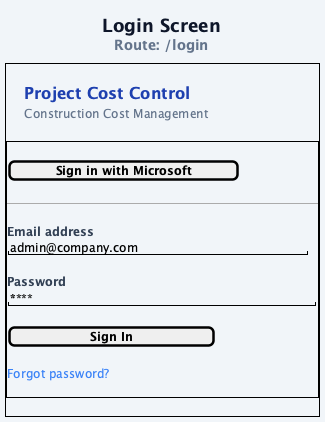

The diagram above was rendered by PlantUML. Its source (embedded in the PNG):
@startuml 01-login
skinparam backgroundColor #F1F5F9
skinparam defaultFontName "Segoe UI"
skinparam defaultFontSize 13

title <font size=18 color=#0F172A><b>Login Screen</b></font>\n<font color=#64748B>Route: /login</font>

salt
{+
  {
    . | . | . | . | . | . | . | .
  }
  {
    . | . | . | <b><font size=16 color=#1E40AF>Project Cost Control</font></b> | . | . | .
  }
  {
    . | . | . | <font color=#64748B>Construction Cost Management</font> | . | . | .
  }
  {
    . | . | . | . | . | . | . | .
  }
  {+
    .
    [  <b> Sign in with Microsoft </b>  ]
    .
    -------- or --------
    .
    <font color=#334155><b>Email address</b></font>
    "admin@company.com                    "
    .
    <font color=#334155><b>Password</b></font>
    "********                              "
    .
    [  <b>       Sign In       </b>  ]
    .
    <font color=#3B82F6>Forgot password?</font>
    .
  }
  {
    . | . | . | . | . | . | . | .
  }
}

note right
  <b>Features</b>
  ----
  Microsoft SSO (SAML via Cognito)
  Email / password fallback
  Forgot password flow
  JWT tokens in memory only
  Centered card on clean background
end note

@enduml